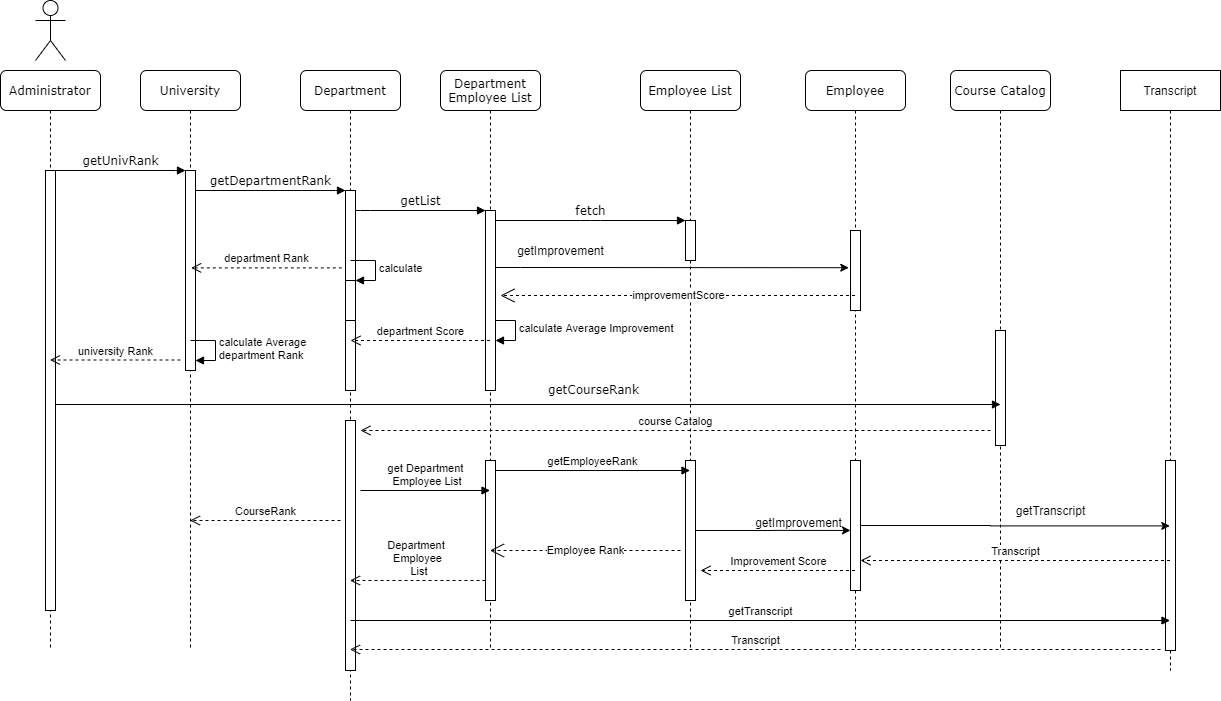

The diagram above was exported from draw.io. Its source (the exported page's mxGraphModel, read from the mxfile embedded in the PNG):
<mxGraphModel dx="992" dy="671" grid="1" gridSize="10" guides="1" tooltips="1" connect="1" arrows="1" fold="1" page="1" pageScale="1" pageWidth="1100" pageHeight="850" background="#ffffff" math="0" shadow="0">
  <root>
    <mxCell id="0" />
    <mxCell id="1" parent="0" />
    <mxCell id="7baba1c4bc27f4b0-2" value="University" style="shape=umlLifeline;perimeter=lifelinePerimeter;whiteSpace=wrap;html=1;container=1;collapsible=0;recursiveResize=0;outlineConnect=0;rounded=1;shadow=0;comic=0;labelBackgroundColor=none;strokeWidth=1;fontFamily=Verdana;fontSize=12;align=center;" parent="1" vertex="1">
      <mxGeometry x="240" y="80" width="100" height="580" as="geometry" />
    </mxCell>
    <mxCell id="7baba1c4bc27f4b0-10" value="" style="html=1;points=[];perimeter=orthogonalPerimeter;rounded=0;shadow=0;comic=0;labelBackgroundColor=none;strokeWidth=1;fontFamily=Verdana;fontSize=12;align=center;" parent="7baba1c4bc27f4b0-2" vertex="1">
      <mxGeometry x="45" y="100" width="10" height="200" as="geometry" />
    </mxCell>
    <mxCell id="8hFi0ofE9CvWpw2C9eU8-20" value="" style="html=1;points=[];perimeter=orthogonalPerimeter;" vertex="1" parent="7baba1c4bc27f4b0-2">
      <mxGeometry x="45" y="290" width="10" as="geometry" />
    </mxCell>
    <mxCell id="8hFi0ofE9CvWpw2C9eU8-21" value="calculate Average &lt;br&gt;department Rank" style="edgeStyle=orthogonalEdgeStyle;html=1;align=left;spacingLeft=2;endArrow=block;rounded=0;entryX=1;entryY=0;" edge="1" target="8hFi0ofE9CvWpw2C9eU8-20" parent="7baba1c4bc27f4b0-2">
      <mxGeometry relative="1" as="geometry">
        <mxPoint x="50" y="270" as="sourcePoint" />
        <Array as="points">
          <mxPoint x="75" y="270" />
        </Array>
      </mxGeometry>
    </mxCell>
    <mxCell id="7baba1c4bc27f4b0-3" value="Department" style="shape=umlLifeline;perimeter=lifelinePerimeter;whiteSpace=wrap;html=1;container=1;collapsible=0;recursiveResize=0;outlineConnect=0;rounded=1;shadow=0;comic=0;labelBackgroundColor=none;strokeWidth=1;fontFamily=Verdana;fontSize=12;align=center;" parent="1" vertex="1">
      <mxGeometry x="400" y="80" width="100" height="630" as="geometry" />
    </mxCell>
    <mxCell id="7baba1c4bc27f4b0-13" value="" style="html=1;points=[];perimeter=orthogonalPerimeter;rounded=0;shadow=0;comic=0;labelBackgroundColor=none;strokeWidth=1;fontFamily=Verdana;fontSize=12;align=center;" parent="7baba1c4bc27f4b0-3" vertex="1">
      <mxGeometry x="45" y="120" width="10" height="200" as="geometry" />
    </mxCell>
    <mxCell id="8hFi0ofE9CvWpw2C9eU8-17" value="" style="html=1;points=[];perimeter=orthogonalPerimeter;" vertex="1" parent="7baba1c4bc27f4b0-3">
      <mxGeometry x="45" y="210" width="10" height="40" as="geometry" />
    </mxCell>
    <mxCell id="8hFi0ofE9CvWpw2C9eU8-18" value="calculate" style="edgeStyle=orthogonalEdgeStyle;html=1;align=left;spacingLeft=2;endArrow=block;rounded=0;entryX=1;entryY=0;" edge="1" target="8hFi0ofE9CvWpw2C9eU8-17" parent="7baba1c4bc27f4b0-3">
      <mxGeometry relative="1" as="geometry">
        <mxPoint x="50" y="190" as="sourcePoint" />
        <Array as="points">
          <mxPoint x="75" y="190" />
        </Array>
      </mxGeometry>
    </mxCell>
    <mxCell id="8hFi0ofE9CvWpw2C9eU8-23" value="" style="html=1;points=[];perimeter=orthogonalPerimeter;" vertex="1" parent="7baba1c4bc27f4b0-3">
      <mxGeometry x="45" y="350" width="10" height="250" as="geometry" />
    </mxCell>
    <mxCell id="7baba1c4bc27f4b0-4" value="Department Employee List" style="shape=umlLifeline;perimeter=lifelinePerimeter;whiteSpace=wrap;html=1;container=1;collapsible=0;recursiveResize=0;outlineConnect=0;rounded=1;shadow=0;comic=0;labelBackgroundColor=none;strokeWidth=1;fontFamily=Verdana;fontSize=12;align=center;" parent="1" vertex="1">
      <mxGeometry x="540" y="80" width="100" height="580" as="geometry" />
    </mxCell>
    <mxCell id="8hFi0ofE9CvWpw2C9eU8-14" value="" style="html=1;points=[];perimeter=orthogonalPerimeter;" vertex="1" parent="7baba1c4bc27f4b0-4">
      <mxGeometry x="45" y="270" width="10" height="40" as="geometry" />
    </mxCell>
    <mxCell id="8hFi0ofE9CvWpw2C9eU8-15" value="calculate Average Improvement" style="edgeStyle=orthogonalEdgeStyle;html=1;align=left;spacingLeft=2;endArrow=block;rounded=0;entryX=1;entryY=0;" edge="1" target="8hFi0ofE9CvWpw2C9eU8-14" parent="7baba1c4bc27f4b0-4">
      <mxGeometry relative="1" as="geometry">
        <mxPoint x="50" y="250" as="sourcePoint" />
        <Array as="points">
          <mxPoint x="75" y="250" />
        </Array>
      </mxGeometry>
    </mxCell>
    <mxCell id="7baba1c4bc27f4b0-22" value="" style="html=1;points=[];perimeter=orthogonalPerimeter;rounded=0;shadow=0;comic=0;labelBackgroundColor=none;strokeWidth=1;fontFamily=Verdana;fontSize=12;align=center;" parent="7baba1c4bc27f4b0-4" vertex="1">
      <mxGeometry x="45" y="390" width="10" height="140" as="geometry" />
    </mxCell>
    <mxCell id="7baba1c4bc27f4b0-5" value="Employee List" style="shape=umlLifeline;perimeter=lifelinePerimeter;whiteSpace=wrap;html=1;container=1;collapsible=0;recursiveResize=0;outlineConnect=0;rounded=1;shadow=0;comic=0;labelBackgroundColor=none;strokeWidth=1;fontFamily=Verdana;fontSize=12;align=center;" parent="1" vertex="1">
      <mxGeometry x="740" y="80" width="100" height="580" as="geometry" />
    </mxCell>
    <mxCell id="7baba1c4bc27f4b0-19" value="" style="html=1;points=[];perimeter=orthogonalPerimeter;rounded=0;shadow=0;comic=0;labelBackgroundColor=none;strokeWidth=1;fontFamily=Verdana;fontSize=12;align=center;" parent="7baba1c4bc27f4b0-5" vertex="1">
      <mxGeometry x="45" y="150" width="10" height="40" as="geometry" />
    </mxCell>
    <mxCell id="8hFi0ofE9CvWpw2C9eU8-30" value="" style="html=1;points=[];perimeter=orthogonalPerimeter;" vertex="1" parent="7baba1c4bc27f4b0-5">
      <mxGeometry x="45" y="390" width="10" height="140" as="geometry" />
    </mxCell>
    <mxCell id="7baba1c4bc27f4b0-6" value="Employee" style="shape=umlLifeline;perimeter=lifelinePerimeter;whiteSpace=wrap;html=1;container=1;collapsible=0;recursiveResize=0;outlineConnect=0;rounded=1;shadow=0;comic=0;labelBackgroundColor=none;strokeWidth=1;fontFamily=Verdana;fontSize=12;align=center;" parent="1" vertex="1">
      <mxGeometry x="905" y="80" width="100" height="580" as="geometry" />
    </mxCell>
    <mxCell id="8hFi0ofE9CvWpw2C9eU8-8" value="" style="html=1;points=[];perimeter=orthogonalPerimeter;" vertex="1" parent="7baba1c4bc27f4b0-6">
      <mxGeometry x="45" y="160" width="10" height="80" as="geometry" />
    </mxCell>
    <mxCell id="8hFi0ofE9CvWpw2C9eU8-31" value="" style="html=1;points=[];perimeter=orthogonalPerimeter;" vertex="1" parent="7baba1c4bc27f4b0-6">
      <mxGeometry x="45" y="390" width="10" height="130" as="geometry" />
    </mxCell>
    <mxCell id="7baba1c4bc27f4b0-7" value="Course Catalog" style="shape=umlLifeline;perimeter=lifelinePerimeter;whiteSpace=wrap;html=1;container=1;collapsible=0;recursiveResize=0;outlineConnect=0;rounded=1;shadow=0;comic=0;labelBackgroundColor=none;strokeWidth=1;fontFamily=Verdana;fontSize=12;align=center;" parent="1" vertex="1">
      <mxGeometry x="1050" y="80" width="100" height="580" as="geometry" />
    </mxCell>
    <mxCell id="7baba1c4bc27f4b0-25" value="" style="html=1;points=[];perimeter=orthogonalPerimeter;rounded=0;shadow=0;comic=0;labelBackgroundColor=none;strokeColor=#000000;strokeWidth=1;fillColor=#FFFFFF;fontFamily=Verdana;fontSize=12;fontColor=#000000;align=center;" parent="7baba1c4bc27f4b0-7" vertex="1">
      <mxGeometry x="45" y="260" width="10" height="115" as="geometry" />
    </mxCell>
    <mxCell id="7baba1c4bc27f4b0-8" value="Administrator" style="shape=umlLifeline;perimeter=lifelinePerimeter;whiteSpace=wrap;html=1;container=1;collapsible=0;recursiveResize=0;outlineConnect=0;rounded=1;shadow=0;comic=0;labelBackgroundColor=none;strokeWidth=1;fontFamily=Verdana;fontSize=12;align=center;" parent="1" vertex="1">
      <mxGeometry x="100" y="80" width="100" height="580" as="geometry" />
    </mxCell>
    <mxCell id="7baba1c4bc27f4b0-9" value="" style="html=1;points=[];perimeter=orthogonalPerimeter;rounded=0;shadow=0;comic=0;labelBackgroundColor=none;strokeWidth=1;fontFamily=Verdana;fontSize=12;align=center;" parent="7baba1c4bc27f4b0-8" vertex="1">
      <mxGeometry x="45" y="100" width="10" height="440" as="geometry" />
    </mxCell>
    <mxCell id="8hFi0ofE9CvWpw2C9eU8-10" style="edgeStyle=orthogonalEdgeStyle;rounded=0;orthogonalLoop=1;jettySize=auto;html=1;entryX=0.433;entryY=0.34;entryDx=0;entryDy=0;entryPerimeter=0;" edge="1" parent="1" source="7baba1c4bc27f4b0-16" target="7baba1c4bc27f4b0-6">
      <mxGeometry relative="1" as="geometry">
        <Array as="points">
          <mxPoint x="620" y="277" />
          <mxPoint x="620" y="277" />
        </Array>
      </mxGeometry>
    </mxCell>
    <mxCell id="7baba1c4bc27f4b0-16" value="" style="html=1;points=[];perimeter=orthogonalPerimeter;rounded=0;shadow=0;comic=0;labelBackgroundColor=none;strokeWidth=1;fontFamily=Verdana;fontSize=12;align=center;" parent="1" vertex="1">
      <mxGeometry x="585" y="220" width="10" height="180" as="geometry" />
    </mxCell>
    <mxCell id="7baba1c4bc27f4b0-17" value="getList" style="html=1;verticalAlign=bottom;endArrow=block;labelBackgroundColor=none;fontFamily=Verdana;fontSize=12;edgeStyle=elbowEdgeStyle;elbow=vertical;" parent="1" source="7baba1c4bc27f4b0-13" target="7baba1c4bc27f4b0-16" edge="1">
      <mxGeometry relative="1" as="geometry">
        <mxPoint x="510" y="220" as="sourcePoint" />
        <Array as="points">
          <mxPoint x="460" y="220" />
        </Array>
      </mxGeometry>
    </mxCell>
    <mxCell id="7baba1c4bc27f4b0-20" value="fetch" style="html=1;verticalAlign=bottom;endArrow=block;entryX=0;entryY=0;labelBackgroundColor=none;fontFamily=Verdana;fontSize=12;edgeStyle=elbowEdgeStyle;elbow=vertical;" parent="1" source="7baba1c4bc27f4b0-16" target="7baba1c4bc27f4b0-19" edge="1">
      <mxGeometry relative="1" as="geometry">
        <mxPoint x="650" y="230" as="sourcePoint" />
      </mxGeometry>
    </mxCell>
    <mxCell id="7baba1c4bc27f4b0-23" value="getCourseRank" style="html=1;verticalAlign=bottom;endArrow=block;labelBackgroundColor=none;fontFamily=Verdana;fontSize=12;" parent="1" source="7baba1c4bc27f4b0-9" edge="1">
      <mxGeometry x="0.1379" y="5" relative="1" as="geometry">
        <mxPoint x="510" y="420" as="sourcePoint" />
        <mxPoint x="1100" y="414" as="targetPoint" />
        <mxPoint as="offset" />
      </mxGeometry>
    </mxCell>
    <mxCell id="7baba1c4bc27f4b0-11" value="getUnivRank" style="html=1;verticalAlign=bottom;endArrow=block;entryX=0;entryY=0;labelBackgroundColor=none;fontFamily=Verdana;fontSize=12;edgeStyle=elbowEdgeStyle;elbow=vertical;" parent="1" source="7baba1c4bc27f4b0-9" target="7baba1c4bc27f4b0-10" edge="1">
      <mxGeometry relative="1" as="geometry">
        <mxPoint x="220" y="190" as="sourcePoint" />
      </mxGeometry>
    </mxCell>
    <mxCell id="7baba1c4bc27f4b0-14" value="getDepartmentRank" style="html=1;verticalAlign=bottom;endArrow=block;entryX=0;entryY=0;labelBackgroundColor=none;fontFamily=Verdana;fontSize=12;edgeStyle=elbowEdgeStyle;elbow=vertical;" parent="1" source="7baba1c4bc27f4b0-10" target="7baba1c4bc27f4b0-13" edge="1">
      <mxGeometry relative="1" as="geometry">
        <mxPoint x="370" y="200" as="sourcePoint" />
      </mxGeometry>
    </mxCell>
    <mxCell id="8hFi0ofE9CvWpw2C9eU8-11" value="improvementScore" style="endArrow=open;endSize=12;dashed=1;html=1;" edge="1" parent="1" source="7baba1c4bc27f4b0-6">
      <mxGeometry width="160" relative="1" as="geometry">
        <mxPoint x="880" y="305" as="sourcePoint" />
        <mxPoint x="600" y="305" as="targetPoint" />
      </mxGeometry>
    </mxCell>
    <mxCell id="8hFi0ofE9CvWpw2C9eU8-12" value="getImprovement" style="text;html=1;align=center;verticalAlign=middle;resizable=0;points=[];autosize=1;" vertex="1" parent="1">
      <mxGeometry x="610" y="250" width="100" height="20" as="geometry" />
    </mxCell>
    <mxCell id="8hFi0ofE9CvWpw2C9eU8-16" value="department Score" style="html=1;verticalAlign=bottom;endArrow=open;dashed=1;endSize=8;" edge="1" parent="1" source="7baba1c4bc27f4b0-4">
      <mxGeometry relative="1" as="geometry">
        <mxPoint x="460" y="350" as="sourcePoint" />
        <mxPoint x="450" y="350" as="targetPoint" />
      </mxGeometry>
    </mxCell>
    <mxCell id="8hFi0ofE9CvWpw2C9eU8-19" value="department Rank" style="html=1;verticalAlign=bottom;endArrow=open;dashed=1;endSize=8;entryX=0.567;entryY=0.487;entryDx=0;entryDy=0;entryPerimeter=0;exitX=-0.367;exitY=0.387;exitDx=0;exitDy=0;exitPerimeter=0;" edge="1" parent="1" source="7baba1c4bc27f4b0-13" target="7baba1c4bc27f4b0-10">
      <mxGeometry relative="1" as="geometry">
        <mxPoint x="460" y="350" as="sourcePoint" />
        <mxPoint x="380" y="350" as="targetPoint" />
      </mxGeometry>
    </mxCell>
    <mxCell id="8hFi0ofE9CvWpw2C9eU8-22" value="university Rank" style="html=1;verticalAlign=bottom;endArrow=open;dashed=1;endSize=8;" edge="1" parent="1" target="7baba1c4bc27f4b0-8">
      <mxGeometry relative="1" as="geometry">
        <mxPoint x="280" y="369.5" as="sourcePoint" />
        <mxPoint x="200" y="369.5" as="targetPoint" />
      </mxGeometry>
    </mxCell>
    <mxCell id="8hFi0ofE9CvWpw2C9eU8-24" value="course Catalog" style="html=1;verticalAlign=bottom;endArrow=open;dashed=1;endSize=8;" edge="1" parent="1">
      <mxGeometry relative="1" as="geometry">
        <mxPoint x="1090" y="440" as="sourcePoint" />
        <mxPoint x="460" y="440" as="targetPoint" />
      </mxGeometry>
    </mxCell>
    <mxCell id="8hFi0ofE9CvWpw2C9eU8-27" value="CourseRank" style="html=1;verticalAlign=bottom;endArrow=open;dashed=1;endSize=8;" edge="1" parent="1" target="7baba1c4bc27f4b0-2">
      <mxGeometry relative="1" as="geometry">
        <mxPoint x="440" y="530" as="sourcePoint" />
        <mxPoint x="360" y="530" as="targetPoint" />
        <Array as="points">
          <mxPoint x="390" y="530" />
        </Array>
      </mxGeometry>
    </mxCell>
    <mxCell id="8hFi0ofE9CvWpw2C9eU8-28" value="get Department&lt;br&gt;&amp;nbsp;Employee List" style="html=1;verticalAlign=bottom;endArrow=block;" edge="1" parent="1" target="7baba1c4bc27f4b0-4">
      <mxGeometry width="80" relative="1" as="geometry">
        <mxPoint x="460" y="500" as="sourcePoint" />
        <mxPoint x="540" y="500" as="targetPoint" />
      </mxGeometry>
    </mxCell>
    <mxCell id="8hFi0ofE9CvWpw2C9eU8-29" value="Department &lt;br&gt;Employee&lt;br&gt;&amp;nbsp;List" style="html=1;verticalAlign=bottom;endArrow=open;dashed=1;endSize=8;" edge="1" parent="1" target="7baba1c4bc27f4b0-3">
      <mxGeometry relative="1" as="geometry">
        <mxPoint x="585" y="590" as="sourcePoint" />
        <mxPoint x="505" y="590" as="targetPoint" />
      </mxGeometry>
    </mxCell>
    <mxCell id="8hFi0ofE9CvWpw2C9eU8-33" value="Transcript" style="shape=umlLifeline;perimeter=lifelinePerimeter;whiteSpace=wrap;html=1;container=1;collapsible=0;recursiveResize=0;outlineConnect=0;" vertex="1" parent="1">
      <mxGeometry x="1220" y="80" width="100" height="600" as="geometry" />
    </mxCell>
    <mxCell id="8hFi0ofE9CvWpw2C9eU8-37" value="" style="html=1;points=[];perimeter=orthogonalPerimeter;" vertex="1" parent="8hFi0ofE9CvWpw2C9eU8-33">
      <mxGeometry x="45" y="390" width="10" height="190" as="geometry" />
    </mxCell>
    <mxCell id="8hFi0ofE9CvWpw2C9eU8-39" value="getEmployeeRank" style="html=1;verticalAlign=bottom;endArrow=block;" edge="1" parent="1" target="7baba1c4bc27f4b0-5">
      <mxGeometry width="80" relative="1" as="geometry">
        <mxPoint x="595" y="480" as="sourcePoint" />
        <mxPoint x="675" y="480" as="targetPoint" />
      </mxGeometry>
    </mxCell>
    <mxCell id="8hFi0ofE9CvWpw2C9eU8-40" value="Employee Rank" style="endArrow=open;endSize=12;dashed=1;html=1;" edge="1" parent="1" target="7baba1c4bc27f4b0-4">
      <mxGeometry width="160" relative="1" as="geometry">
        <mxPoint x="780" y="560" as="sourcePoint" />
        <mxPoint x="620" y="560" as="targetPoint" />
        <Array as="points">
          <mxPoint x="680" y="560" />
        </Array>
      </mxGeometry>
    </mxCell>
    <mxCell id="8hFi0ofE9CvWpw2C9eU8-43" style="edgeStyle=orthogonalEdgeStyle;rounded=0;orthogonalLoop=1;jettySize=auto;html=1;entryX=0.493;entryY=0.759;entryDx=0;entryDy=0;entryPerimeter=0;" edge="1" parent="1" source="8hFi0ofE9CvWpw2C9eU8-31" target="8hFi0ofE9CvWpw2C9eU8-33">
      <mxGeometry relative="1" as="geometry">
        <mxPoint x="1220" y="550" as="targetPoint" />
      </mxGeometry>
    </mxCell>
    <mxCell id="8hFi0ofE9CvWpw2C9eU8-44" value="getTranscript" style="text;html=1;align=center;verticalAlign=middle;resizable=0;points=[];autosize=1;" vertex="1" parent="1">
      <mxGeometry x="1110" y="510" width="80" height="20" as="geometry" />
    </mxCell>
    <mxCell id="8hFi0ofE9CvWpw2C9eU8-45" value="Transcript" style="html=1;verticalAlign=bottom;endArrow=open;dashed=1;endSize=8;" edge="1" parent="1" source="8hFi0ofE9CvWpw2C9eU8-33">
      <mxGeometry relative="1" as="geometry">
        <mxPoint x="1040" y="570" as="sourcePoint" />
        <mxPoint x="960" y="570" as="targetPoint" />
      </mxGeometry>
    </mxCell>
    <mxCell id="8hFi0ofE9CvWpw2C9eU8-47" style="edgeStyle=orthogonalEdgeStyle;rounded=0;orthogonalLoop=1;jettySize=auto;html=1;entryX=0;entryY=0.538;entryDx=0;entryDy=0;entryPerimeter=0;" edge="1" parent="1" source="8hFi0ofE9CvWpw2C9eU8-30" target="8hFi0ofE9CvWpw2C9eU8-31">
      <mxGeometry relative="1" as="geometry" />
    </mxCell>
    <mxCell id="8hFi0ofE9CvWpw2C9eU8-48" value="getImprovement" style="text;html=1;align=center;verticalAlign=middle;resizable=0;points=[];autosize=1;" vertex="1" parent="1">
      <mxGeometry x="848" y="522" width="100" height="20" as="geometry" />
    </mxCell>
    <mxCell id="8hFi0ofE9CvWpw2C9eU8-51" value="Improvement Score" style="html=1;verticalAlign=bottom;endArrow=open;dashed=1;endSize=8;" edge="1" parent="1" source="7baba1c4bc27f4b0-6">
      <mxGeometry relative="1" as="geometry">
        <mxPoint x="880" y="580" as="sourcePoint" />
        <mxPoint x="800" y="580" as="targetPoint" />
      </mxGeometry>
    </mxCell>
    <mxCell id="8hFi0ofE9CvWpw2C9eU8-52" value="getTranscript" style="html=1;verticalAlign=bottom;endArrow=block;" edge="1" parent="1" target="8hFi0ofE9CvWpw2C9eU8-33">
      <mxGeometry width="80" relative="1" as="geometry">
        <mxPoint x="450" y="630" as="sourcePoint" />
        <mxPoint x="530" y="630" as="targetPoint" />
      </mxGeometry>
    </mxCell>
    <mxCell id="8hFi0ofE9CvWpw2C9eU8-53" value="Transcript" style="html=1;verticalAlign=bottom;endArrow=open;dashed=1;endSize=8;" edge="1" parent="1" target="7baba1c4bc27f4b0-3">
      <mxGeometry relative="1" as="geometry">
        <mxPoint x="1260" y="659" as="sourcePoint" />
        <mxPoint x="470" y="640" as="targetPoint" />
      </mxGeometry>
    </mxCell>
    <mxCell id="8hFi0ofE9CvWpw2C9eU8-54" value="" style="shape=umlActor;verticalLabelPosition=bottom;labelBackgroundColor=#ffffff;verticalAlign=top;html=1;" vertex="1" parent="1">
      <mxGeometry x="135" y="10" width="30" height="60" as="geometry" />
    </mxCell>
  </root>
</mxGraphModel>